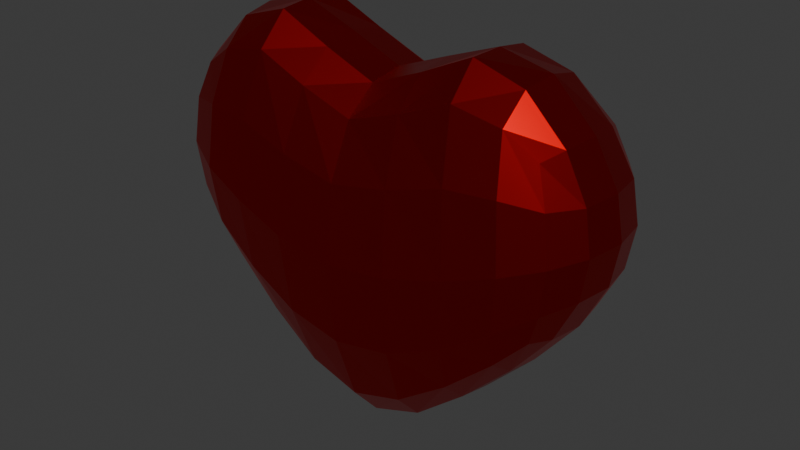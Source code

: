 # Source: heart.blend  (saved by Blender 4.4.32; exported with 4.5.12 LTS)
import bpy
from mathutils import Matrix  # noqa: F401  (used for matrix-valued properties, if any)

bpy.ops.wm.read_factory_settings(use_empty=True)
scene = bpy.context.scene
scene.name = 'Scene'

# ---- collections
col_collection = bpy.data.collections.new('Collection'); scene.collection.children.link(col_collection)

# ---- materials (node trees are filled in below, after node groups)
mat_material_001 = bpy.data.materials.new('Material.001')

# ---- material node trees
mat_material_001.use_nodes = True; mat_material_001.node_tree.nodes.clear()
_N = mat_material_001.node_tree.nodes; _L = mat_material_001.node_tree.links
n0 = _N.new('ShaderNodeBsdfPrincipled'); n0.name = 'Principled BSDF'; n0.location = (10, 300)
n0.inputs[0].default_value = (0.8004, 0.0, 0.001359, 1.0)
n0.inputs[1].default_value = 1.0
n0.inputs[2].default_value = 0.3
n0.inputs[13].default_value = 0.4886
n1 = _N.new('ShaderNodeOutputMaterial'); n1.name = 'Material Output'; n1.location = (300, 300)
_L.new(n0.outputs[0], n1.inputs[0])
n1.is_active_output = True

# ---- world
world_world = bpy.data.worlds.new('World'); scene.world = world_world
world_world.use_nodes = True; world_world.node_tree.nodes.clear()
_N = world_world.node_tree.nodes; _L = world_world.node_tree.links
n0 = _N.new('ShaderNodeOutputWorld'); n0.name = 'World Output'; n0.location = (300, 300)
n1 = _N.new('ShaderNodeBackground'); n1.name = 'Background'; n1.location = (10, 300)
n1.inputs[0].default_value = (0.05088, 0.05088, 0.05088, 1.0)
_L.new(n1.outputs[0], n0.inputs[0])
n0.is_active_output = True
world_world.color = (0.05088, 0.05088, 0.05088)
world_world.sun_shadow_jitter_overblur = 0.0

# ---- meshes
me_cube_001 = bpy.data.meshes.new('Cube.001')
me_cube_001.from_pydata([(-0.9389, -0.2915, -0.1875), (-0.9389, -0.2915, 0.6361), (-0.9389, 0.2854, -0.1875), (-0.9389, 0.2854, 0.6361), (0.9389, -0.2915, -0.1875), (0.9389, -0.2915, 0.6361), (0.9389, 0.2854, -0.1875), (0.9389, 0.2854, 0.6184), (-4.657e-10, 0.3401, -0.8338), (8.149e-10, 0.3401, 0.5991), (2.328e-09, -0.3441, -0.8338), (-2.328e-09, -0.3441, 0.5952), (-0.5369, 0.3282, -0.5657), (-0.5369, -0.3322, 0.7922), (-0.5369, 0.3282, 0.7962), (-0.5369, -0.3322, -0.5657), (0.5369, 0.3282, 0.7489), (0.5369, -0.3322, -0.5657), (0.5369, 0.3282, -0.5657), (0.5369, -0.3322, 0.7922), (-1.033, -0.3448, 0.2175), (-1.033, 0.3405, 0.2175), (1.033, 0.3405, 0.2145), (1.033, -0.3448, 0.2175), (0.0, -0.5153, -0.04558), (0.0, 0.5153, -0.0446), (-0.6073, 0.4677, 0.07157), (-0.6073, -0.4677, 0.07059), (0.6073, -0.4677, 0.07059), (0.6073, 0.4677, 0.05976), (-1.014, -0.008095, -0.2054), (-1.014, -0.008095, 0.6828), (1.014, -0.008095, -0.2054), (1.014, -0.008095, 0.6799), (1.863e-09, -0.007904, 0.7471), (-1.863e-09, -0.007904, -1.062), (-0.5403, -0.007904, -0.7318), (-0.5403, -0.007904, 0.9612), (0.5403, -0.007904, 0.9494), (0.5403, -0.007904, -0.7318), (1.174, -0.008668, 0.2536), (-1.174, -0.008668, 0.2536), (-0.989, -0.1823, -0.1986), (-1.002, -0.3296, 0.4563), (-0.989, 0.1704, 0.6689), (-1.002, 0.3251, -0.01505), (-0.7802, 0.3149, -0.3495), (0.7802, 0.3149, 0.7103), (1.002, 0.3251, -0.01542), (0.989, 0.1704, -0.1986), (0.989, -0.1823, 0.6685), (1.002, -0.3296, -0.01505), (0.7802, -0.3192, -0.3495), (-0.7802, -0.3192, 0.7446), (0.2715, 0.3364, -0.7534), (-0.2715, 0.3364, 0.6942), (-0.2715, -0.3404, -0.7534), (0.2715, -0.3404, 0.6844), (-2.328e-10, -0.1856, 0.7188), (2.328e-10, -0.1856, -1.017), (0.0, -0.4658, -0.4752), (0.0, 0.4653, -0.4751), (-0.2715, 0.3364, -0.7534), (-0.2715, -0.3404, 0.6844), (-0.7802, 0.3149, 0.7451), (-0.7802, -0.3192, -0.3495), (-0.5783, 0.4312, -0.2966), (-0.5323, -0.1841, -0.6991), (-0.5323, -0.1841, 0.9489), (-0.5783, -0.4316, -0.2968), (0.2715, 0.3364, 0.6617), (0.2715, -0.3404, -0.7534), (0.7802, 0.3149, -0.3495), (0.7802, -0.3192, 0.7446), (0.5783, -0.4316, -0.2968), (0.5323, -0.1841, 0.9474), (0.5323, -0.1841, -0.6991), (0.5783, 0.4312, -0.2981), (-1.002, -0.3296, -0.01505), (-1.002, 0.3251, 0.4563), (1.002, 0.3251, 0.4468), (1.002, -0.3296, 0.4563), (4.657e-10, -0.4658, 0.3314), (-4.657e-10, 0.4653, 0.3342), (-0.5783, 0.4312, 0.4731), (-0.5783, -0.4316, 0.4702), (0.5783, -0.4316, 0.4702), (0.5783, 0.4312, 0.4391), (0.3157, 0.5004, -0.01489), (0.8521, -0.4258, 0.154), (-0.3157, -0.5004, -0.009227), (-0.8521, 0.4253, 0.1542), (-0.3157, 0.5004, -0.006767), (0.3157, -0.5004, -0.009227), (-0.8521, -0.4258, 0.154), (1.14, -0.198, 0.2473), (0.8521, 0.4253, 0.1457), (-1.14, 0.1855, 0.2473), (-0.989, 0.1704, -0.1986), (-0.989, -0.1823, 0.6689), (0.989, -0.1823, -0.1986), (0.989, 0.1704, 0.6593), (4.657e-10, 0.1742, 0.7215), (-4.657e-10, 0.1742, -1.017), (-0.5323, 0.1727, -0.6991), (-0.5323, 0.1727, 0.9516), (0.5323, 0.1727, 0.9177), (0.5323, 0.1727, -0.6991), (1.14, 0.1855, 0.2469), (-1.14, -0.198, 0.2473), (-1.136, -0.008453, 0.03382), (1.136, -0.008453, 0.03382), (0.2701, -0.007904, -0.9617), (0.8021, -0.007928, 0.8906), (-0.2701, -0.007904, 0.8591), (-0.8021, -0.007928, -0.4669), (-0.2701, -0.007904, -0.9617), (0.2701, -0.007904, 0.8509), (-0.8021, -0.007928, 0.8991), (0.8021, -0.007928, -0.4669), (1.136, -0.008453, 0.4638), (-1.136, -0.008453, 0.4642), (-1.104, 0.1801, 0.4579), (0.822, 0.3989, 0.4556), (1.104, -0.1924, 0.4579), (-0.822, -0.3999, 0.4799), (0.7876, -0.1825, -0.4447), (-0.7876, -0.1825, 0.8701), (0.2665, -0.1851, 0.8246), (-0.2665, -0.1851, -0.9205), (0.2978, -0.4551, 0.3881), (-0.2978, 0.4546, 0.3952), (-0.822, 0.3989, 0.4802), (-0.7876, -0.1825, -0.4447), (-0.2665, -0.1851, 0.8256), (-0.2978, -0.4551, 0.3881), (0.822, -0.3999, 0.4799), (0.7876, -0.1825, 0.8691), (0.2665, -0.1851, -0.9205), (0.2978, 0.4546, 0.3718), (0.2978, 0.4546, -0.4244), (0.822, -0.3999, -0.1397), (-0.2978, -0.4551, -0.4237), (-0.822, 0.3989, -0.1397), (-0.2978, 0.4546, -0.4234), (0.2978, -0.4551, -0.4237), (-0.822, -0.3999, -0.1397), (1.104, -0.1924, 0.02952), (0.822, 0.3989, -0.1408), (-1.104, 0.1801, 0.02952), (-1.104, -0.1924, 0.02952), (1.104, 0.1801, 0.02947), (0.2665, 0.1737, -0.9205), (0.7876, 0.1711, 0.8459), (-0.2665, 0.1737, 0.8324), (-0.7876, 0.1711, -0.4447), (-0.2665, 0.1737, -0.9205), (0.2665, 0.1737, 0.8091), (-0.7876, 0.1711, 0.8705), (0.7876, 0.1711, -0.4447), (1.104, 0.1801, 0.4559), (-1.104, -0.1924, 0.4579)], [], [(41, 121, 122, 97), (121, 31, 44, 122), (122, 44, 3, 79), (97, 122, 79, 21), (29, 87, 123, 96), (87, 16, 47, 123), (123, 47, 7, 80), (96, 123, 80, 22), (40, 120, 124, 95), (120, 33, 50, 124), (124, 50, 5, 81), (95, 124, 81, 23), (27, 85, 125, 94), (85, 13, 53, 125), (125, 53, 1, 43), (94, 125, 43, 20), (39, 119, 126, 76), (119, 32, 100, 126), (126, 100, 4, 52), (76, 126, 52, 17), (37, 118, 127, 68), (118, 31, 99, 127), (127, 99, 1, 53), (68, 127, 53, 13), (38, 117, 128, 75), (117, 34, 58, 128), (128, 58, 11, 57), (75, 128, 57, 19), (36, 116, 129, 67), (116, 35, 59, 129), (129, 59, 10, 56), (67, 129, 56, 15), (28, 86, 130, 93), (86, 19, 57, 130), (130, 57, 11, 82), (93, 130, 82, 24), (26, 84, 131, 92), (84, 14, 55, 131), (131, 55, 9, 83), (92, 131, 83, 25), (21, 79, 132, 91), (79, 3, 64, 132), (132, 64, 14, 84), (91, 132, 84, 26), (30, 115, 133, 42), (115, 36, 67, 133), (133, 67, 15, 65), (42, 133, 65, 0), (34, 114, 134, 58), (114, 37, 68, 134), (134, 68, 13, 63), (58, 134, 63, 11), (24, 82, 135, 90), (82, 11, 63, 135), (135, 63, 13, 85), (90, 135, 85, 27), (23, 81, 136, 89), (81, 5, 73, 136), (136, 73, 19, 86), (89, 136, 86, 28), (33, 113, 137, 50), (113, 38, 75, 137), (137, 75, 19, 73), (50, 137, 73, 5), (35, 112, 138, 59), (112, 39, 76, 138), (138, 76, 17, 71), (59, 138, 71, 10), (25, 83, 139, 88), (83, 9, 70, 139), (139, 70, 16, 87), (88, 139, 87, 29), (8, 61, 140, 54), (61, 25, 88, 140), (140, 88, 29, 77), (54, 140, 77, 18), (4, 51, 141, 52), (51, 23, 89, 141), (141, 89, 28, 74), (52, 141, 74, 17), (10, 60, 142, 56), (60, 24, 90, 142), (142, 90, 27, 69), (56, 142, 69, 15), (2, 45, 143, 46), (45, 21, 91, 143), (143, 91, 26, 66), (46, 143, 66, 12), (12, 66, 144, 62), (66, 26, 92, 144), (144, 92, 25, 61), (62, 144, 61, 8), (17, 74, 145, 71), (74, 28, 93, 145), (145, 93, 24, 60), (71, 145, 60, 10), (15, 69, 146, 65), (69, 27, 94, 146), (146, 94, 20, 78), (65, 146, 78, 0), (32, 111, 147, 100), (111, 40, 95, 147), (147, 95, 23, 51), (100, 147, 51, 4), (18, 77, 148, 72), (77, 29, 96, 148), (148, 96, 22, 48), (72, 148, 48, 6), (30, 110, 149, 98), (110, 41, 97, 149), (149, 97, 21, 45), (98, 149, 45, 2), (0, 78, 150, 42), (78, 20, 109, 150), (150, 109, 41, 110), (42, 150, 110, 30), (6, 48, 151, 49), (48, 22, 108, 151), (151, 108, 40, 111), (49, 151, 111, 32), (8, 54, 152, 103), (54, 18, 107, 152), (152, 107, 39, 112), (103, 152, 112, 35), (7, 47, 153, 101), (47, 16, 106, 153), (153, 106, 38, 113), (101, 153, 113, 33), (9, 55, 154, 102), (55, 14, 105, 154), (154, 105, 37, 114), (102, 154, 114, 34), (2, 46, 155, 98), (46, 12, 104, 155), (155, 104, 36, 115), (98, 155, 115, 30), (12, 62, 156, 104), (62, 8, 103, 156), (156, 103, 35, 116), (104, 156, 116, 36), (16, 70, 157, 106), (70, 9, 102, 157), (157, 102, 34, 117), (106, 157, 117, 38), (14, 64, 158, 105), (64, 3, 44, 158), (158, 44, 31, 118), (105, 158, 118, 37), (18, 72, 159, 107), (72, 6, 49, 159), (159, 49, 32, 119), (107, 159, 119, 39), (22, 80, 160, 108), (80, 7, 101, 160), (160, 101, 33, 120), (108, 160, 120, 40), (20, 43, 161, 109), (43, 1, 99, 161), (161, 99, 31, 121), (109, 161, 121, 41)])
_uv = me_cube_001.uv_layers.new(name='UVMap')
_uv.uv.foreach_set('vector', [0.5, 0.1223, 0.5625, 0.1222, 0.5625, 0.1845, 0.5, 0.1843, 0.5625, 0.1222, 0.625, 0.1209, 0.625, 0.1855, 0.5625, 0.1845, 0.5625, 0.1845, 0.625, 0.1855, 0.625, 0.25, 0.5625, 0.2398, 0.5, 0.1843, 0.5625, 0.1845, 0.5625, 0.2398, 0.5, 0.2389, 0.5, 0.4375, 0.5625, 0.4375, 0.5625, 0.4699, 0.5, 0.4701, 0.5625, 0.4375, 0.625, 0.4375, 0.625, 0.4688, 0.5625, 0.4699, 0.5625, 0.4699, 0.625, 0.4688, 0.625, 0.5, 0.5623, 0.5102, 0.5, 0.4701, 0.5625, 0.4699, 0.5623, 0.5102, 0.5, 0.5111, 0.5, 0.6277, 0.5612, 0.6277, 0.5614, 0.6883, 0.5, 0.6881, 0.5612, 0.6277, 0.6146, 0.6277, 0.6155, 0.6892, 0.5614, 0.6883, 0.5614, 0.6883, 0.6155, 0.6892, 0.625, 0.75, 0.5623, 0.7411, 0.5, 0.6881, 0.5614, 0.6883, 0.5623, 0.7411, 0.5, 0.7403, 0.5, 0.9375, 0.5625, 0.9375, 0.5625, 0.9688, 0.5, 0.9688, 0.5625, 0.9375, 0.625, 0.9375, 0.625, 0.9688, 0.5625, 0.9688, 0.5625, 0.9688, 0.625, 0.9688, 0.625, 1.0, 0.5625, 1.0, 0.5, 0.9688, 0.5625, 0.9688, 0.5625, 1.0, 0.5, 1.0, 0.3125, 0.6277, 0.3451, 0.6277, 0.3448, 0.6894, 0.3125, 0.6894, 0.3451, 0.6277, 0.3854, 0.6277, 0.3845, 0.6892, 0.3448, 0.6894, 0.3448, 0.6894, 0.3845, 0.6892, 0.375, 0.75, 0.3438, 0.75, 0.3125, 0.6894, 0.3448, 0.6894, 0.3438, 0.75, 0.3125, 0.75, 0.8125, 0.6277, 0.8438, 0.6278, 0.8438, 0.6894, 0.8125, 0.6894, 0.8438, 0.6278, 0.875, 0.6291, 0.875, 0.6895, 0.8438, 0.6894, 0.8438, 0.6894, 0.875, 0.6895, 0.875, 0.75, 0.8438, 0.75, 0.8125, 0.6894, 0.8438, 0.6894, 0.8438, 0.75, 0.8125, 0.75, 0.6875, 0.6277, 0.7188, 0.6277, 0.7188, 0.6894, 0.6875, 0.6894, 0.7188, 0.6277, 0.75, 0.6277, 0.75, 0.6894, 0.7188, 0.6894, 0.7188, 0.6894, 0.75, 0.6894, 0.75, 0.75, 0.7188, 0.75, 0.6875, 0.6894, 0.7188, 0.6894, 0.7188, 0.75, 0.6875, 0.75, 0.1875, 0.6277, 0.2188, 0.6277, 0.2188, 0.6894, 0.1875, 0.6894, 0.2188, 0.6277, 0.25, 0.6277, 0.25, 0.6894, 0.2188, 0.6894, 0.2188, 0.6894, 0.25, 0.6894, 0.25, 0.75, 0.2188, 0.75, 0.1875, 0.6894, 0.2188, 0.6894, 0.2188, 0.75, 0.1875, 0.75, 0.5, 0.8125, 0.5625, 0.8125, 0.5625, 0.8438, 0.5, 0.8438, 0.5625, 0.8125, 0.625, 0.8125, 0.625, 0.8438, 0.5625, 0.8438, 0.5625, 0.8438, 0.625, 0.8438, 0.625, 0.875, 0.5625, 0.875, 0.5, 0.8438, 0.5625, 0.8438, 0.5625, 0.875, 0.5, 0.875, 0.5, 0.3125, 0.5625, 0.3125, 0.5625, 0.3438, 0.5, 0.3438, 0.5625, 0.3125, 0.625, 0.3125, 0.625, 0.3438, 0.5625, 0.3438, 0.5625, 0.3438, 0.625, 0.3438, 0.625, 0.375, 0.5625, 0.375, 0.5, 0.3438, 0.5625, 0.3438, 0.5625, 0.375, 0.5, 0.375, 0.5, 0.2389, 0.5625, 0.2398, 0.5625, 0.2801, 0.5, 0.2799, 0.5625, 0.2398, 0.625, 0.25, 0.625, 0.2813, 0.5625, 0.2801, 0.5625, 0.2801, 0.625, 0.2813, 0.625, 0.3125, 0.5625, 0.3125, 0.5, 0.2799, 0.5625, 0.2801, 0.5625, 0.3125, 0.5, 0.3125, 0.125, 0.6291, 0.1563, 0.6278, 0.1562, 0.6894, 0.125, 0.6895, 0.1563, 0.6278, 0.1875, 0.6277, 0.1875, 0.6894, 0.1562, 0.6894, 0.1562, 0.6894, 0.1875, 0.6894, 0.1875, 0.75, 0.1563, 0.75, 0.125, 0.6895, 0.1562, 0.6894, 0.1563, 0.75, 0.125, 0.75, 0.75, 0.6277, 0.7813, 0.6277, 0.7813, 0.6894, 0.75, 0.6894, 0.7813, 0.6277, 0.8125, 0.6277, 0.8125, 0.6894, 0.7813, 0.6894, 0.7813, 0.6894, 0.8125, 0.6894, 0.8125, 0.75, 0.7813, 0.75, 0.75, 0.6894, 0.7813, 0.6894, 0.7813, 0.75, 0.75, 0.75, 0.5, 0.875, 0.5625, 0.875, 0.5625, 0.9063, 0.5, 0.9063, 0.5625, 0.875, 0.625, 0.875, 0.625, 0.9063, 0.5625, 0.9063, 0.5625, 0.9063, 0.625, 0.9063, 0.625, 0.9375, 0.5625, 0.9375, 0.5, 0.9063, 0.5625, 0.9063, 0.5625, 0.9375, 0.5, 0.9375, 0.5, 0.7403, 0.5623, 0.7411, 0.5625, 0.7802, 0.5, 0.78, 0.5623, 0.7411, 0.625, 0.75, 0.625, 0.7813, 0.5625, 0.7802, 0.5625, 0.7802, 0.625, 0.7813, 0.625, 0.8125, 0.5625, 0.8125, 0.5, 0.78, 0.5625, 0.7802, 0.5625, 0.8125, 0.5, 0.8125, 0.6146, 0.6277, 0.6549, 0.6277, 0.6552, 0.6894, 0.6155, 0.6892, 0.6549, 0.6277, 0.6875, 0.6277, 0.6875, 0.6894, 0.6552, 0.6894, 0.6552, 0.6894, 0.6875, 0.6894, 0.6875, 0.75, 0.6563, 0.75, 0.6155, 0.6892, 0.6552, 0.6894, 0.6563, 0.75, 0.625, 0.75, 0.25, 0.6277, 0.2813, 0.6277, 0.2813, 0.6894, 0.25, 0.6894, 0.2813, 0.6277, 0.3125, 0.6277, 0.3125, 0.6894, 0.2813, 0.6894, 0.2813, 0.6894, 0.3125, 0.6894, 0.3125, 0.75, 0.2813, 0.75, 0.25, 0.6894, 0.2813, 0.6894, 0.2813, 0.75, 0.25, 0.75, 0.5, 0.375, 0.5625, 0.375, 0.5625, 0.4063, 0.5, 0.4063, 0.5625, 0.375, 0.625, 0.375, 0.625, 0.4063, 0.5625, 0.4063, 0.5625, 0.4063, 0.625, 0.4063, 0.625, 0.4375, 0.5625, 0.4375, 0.5, 0.4063, 0.5625, 0.4063, 0.5625, 0.4375, 0.5, 0.4375, 0.375, 0.375, 0.4375, 0.375, 0.4375, 0.4063, 0.375, 0.4063, 0.4375, 0.375, 0.5, 0.375, 0.5, 0.4063, 0.4375, 0.4063, 0.4375, 0.4063, 0.5, 0.4063, 0.5, 0.4375, 0.4375, 0.4375, 0.375, 0.4063, 0.4375, 0.4063, 0.4375, 0.4375, 0.375, 0.4375, 0.375, 0.75, 0.4377, 0.7411, 0.4375, 0.7802, 0.375, 0.7813, 0.4377, 0.7411, 0.5, 0.7403, 0.5, 0.78, 0.4375, 0.7802, 0.4375, 0.7802, 0.5, 0.78, 0.5, 0.8125, 0.4375, 0.8125, 0.375, 0.7813, 0.4375, 0.7802, 0.4375, 0.8125, 0.375, 0.8125, 0.375, 0.875, 0.4375, 0.875, 0.4375, 0.9063, 0.375, 0.9063, 0.4375, 0.875, 0.5, 0.875, 0.5, 0.9063, 0.4375, 0.9063, 0.4375, 0.9063, 0.5, 0.9063, 0.5, 0.9375, 0.4375, 0.9375, 0.375, 0.9063, 0.4375, 0.9063, 0.4375, 0.9375, 0.375, 0.9375, 0.375, 0.25, 0.4375, 0.2398, 0.4375, 0.2801, 0.375, 0.2813, 0.4375, 0.2398, 0.5, 0.2389, 0.5, 0.2799, 0.4375, 0.2801, 0.4375, 0.2801, 0.5, 0.2799, 0.5, 0.3125, 0.4375, 0.3125, 0.375, 0.2813, 0.4375, 0.2801, 0.4375, 0.3125, 0.375, 0.3125, 0.375, 0.3125, 0.4375, 0.3125, 0.4375, 0.3438, 0.375, 0.3438, 0.4375, 0.3125, 0.5, 0.3125, 0.5, 0.3438, 0.4375, 0.3438, 0.4375, 0.3438, 0.5, 0.3438, 0.5, 0.375, 0.4375, 0.375, 0.375, 0.3438, 0.4375, 0.3438, 0.4375, 0.375, 0.375, 0.375, 0.375, 0.8125, 0.4375, 0.8125, 0.4375, 0.8438, 0.375, 0.8438, 0.4375, 0.8125, 0.5, 0.8125, 0.5, 0.8438, 0.4375, 0.8438, 0.4375, 0.8438, 0.5, 0.8438, 0.5, 0.875, 0.4375, 0.875, 0.375, 0.8438, 0.4375, 0.8438, 0.4375, 0.875, 0.375, 0.875, 0.375, 0.9375, 0.4375, 0.9375, 0.4375, 0.9688, 0.375, 0.9688, 0.4375, 0.9375, 0.5, 0.9375, 0.5, 0.9688, 0.4375, 0.9688, 0.4375, 0.9688, 0.5, 0.9688, 0.5, 1.0, 0.4375, 1.0, 0.375, 0.9688, 0.4375, 0.9688, 0.4375, 1.0, 0.375, 1.0, 0.3854, 0.6277, 0.4388, 0.6277, 0.4386, 0.6883, 0.3845, 0.6892, 0.4388, 0.6277, 0.5, 0.6277, 0.5, 0.6881, 0.4386, 0.6883, 0.4386, 0.6883, 0.5, 0.6881, 0.5, 0.7403, 0.4377, 0.7411, 0.3845, 0.6892, 0.4386, 0.6883, 0.4377, 0.7411, 0.375, 0.75, 0.375, 0.4375, 0.4375, 0.4375, 0.4375, 0.4699, 0.375, 0.4688, 0.4375, 0.4375, 0.5, 0.4375, 0.5, 0.4701, 0.4375, 0.4699, 0.4375, 0.4699, 0.5, 0.4701, 0.5, 0.5111, 0.4377, 0.5102, 0.375, 0.4688, 0.4375, 0.4699, 0.4377, 0.5102, 0.375, 0.5, 0.375, 0.1209, 0.4375, 0.1222, 0.4375, 0.1845, 0.375, 0.1855, 0.4375, 0.1222, 0.5, 0.1223, 0.5, 0.1843, 0.4375, 0.1845, 0.4375, 0.1845, 0.5, 0.1843, 0.5, 0.2389, 0.4375, 0.2398, 0.375, 0.1855, 0.4375, 0.1845, 0.4375, 0.2398, 0.375, 0.25, 0.375, 0.0, 0.4375, 0.0, 0.4375, 0.06061, 0.375, 0.06047, 0.4375, 0.0, 0.5, 0.0, 0.5, 0.06064, 0.4375, 0.06061, 0.4375, 0.06061, 0.5, 0.06064, 0.5, 0.1223, 0.4375, 0.1222, 0.375, 0.06047, 0.4375, 0.06061, 0.4375, 0.1222, 0.375, 0.1209, 0.375, 0.5, 0.4377, 0.5102, 0.4386, 0.5655, 0.3845, 0.5646, 0.4377, 0.5102, 0.5, 0.5111, 0.5, 0.5657, 0.4386, 0.5655, 0.4386, 0.5655, 0.5, 0.5657, 0.5, 0.6277, 0.4388, 0.6277, 0.3845, 0.5646, 0.4386, 0.5655, 0.4388, 0.6277, 0.3854, 0.6277, 0.25, 0.5, 0.2813, 0.5, 0.2813, 0.5644, 0.25, 0.5644, 0.2813, 0.5, 0.3125, 0.5, 0.3125, 0.5644, 0.2813, 0.5644, 0.2813, 0.5644, 0.3125, 0.5644, 0.3125, 0.6277, 0.2813, 0.6277, 0.25, 0.5644, 0.2813, 0.5644, 0.2813, 0.6277, 0.25, 0.6277, 0.625, 0.5, 0.6563, 0.5, 0.6552, 0.5644, 0.6155, 0.5646, 0.6563, 0.5, 0.6875, 0.5, 0.6875, 0.5644, 0.6552, 0.5644, 0.6552, 0.5644, 0.6875, 0.5644, 0.6875, 0.6277, 0.6549, 0.6277, 0.6155, 0.5646, 0.6552, 0.5644, 0.6549, 0.6277, 0.6146, 0.6277, 0.75, 0.5, 0.7813, 0.5, 0.7813, 0.5644, 0.75, 0.5644, 0.7813, 0.5, 0.8125, 0.5, 0.8125, 0.5644, 0.7813, 0.5644, 0.7813, 0.5644, 0.8125, 0.5644, 0.8125, 0.6277, 0.7813, 0.6277, 0.75, 0.5644, 0.7813, 0.5644, 0.7813, 0.6277, 0.75, 0.6277, 0.125, 0.5, 0.1563, 0.5, 0.1563, 0.5644, 0.125, 0.5645, 0.1563, 0.5, 0.1875, 0.5, 0.1875, 0.5644, 0.1563, 0.5644, 0.1563, 0.5644, 0.1875, 0.5644, 0.1875, 0.6277, 0.1563, 0.6278, 0.125, 0.5645, 0.1563, 0.5644, 0.1563, 0.6278, 0.125, 0.6291, 0.1875, 0.5, 0.2188, 0.5, 0.2188, 0.5644, 0.1875, 0.5644, 0.2188, 0.5, 0.25, 0.5, 0.25, 0.5644, 0.2188, 0.5644, 0.2188, 0.5644, 0.25, 0.5644, 0.25, 0.6277, 0.2188, 0.6277, 0.1875, 0.5644, 0.2188, 0.5644, 0.2188, 0.6277, 0.1875, 0.6277, 0.6875, 0.5, 0.7188, 0.5, 0.7188, 0.5644, 0.6875, 0.5644, 0.7188, 0.5, 0.75, 0.5, 0.75, 0.5644, 0.7188, 0.5644, 0.7188, 0.5644, 0.75, 0.5644, 0.75, 0.6277, 0.7188, 0.6277, 0.6875, 0.5644, 0.7188, 0.5644, 0.7188, 0.6277, 0.6875, 0.6277, 0.8125, 0.5, 0.8438, 0.5, 0.8438, 0.5644, 0.8125, 0.5644, 0.8438, 0.5, 0.875, 0.5, 0.875, 0.5645, 0.8438, 0.5644, 0.8438, 0.5644, 0.875, 0.5645, 0.875, 0.6291, 0.8438, 0.6278, 0.8125, 0.5644, 0.8438, 0.5644, 0.8438, 0.6278, 0.8125, 0.6277, 0.3125, 0.5, 0.3438, 0.5, 0.3448, 0.5644, 0.3125, 0.5644, 0.3438, 0.5, 0.375, 0.5, 0.3845, 0.5646, 0.3448, 0.5644, 0.3448, 0.5644, 0.3845, 0.5646, 0.3854, 0.6277, 0.3451, 0.6277, 0.3125, 0.5644, 0.3448, 0.5644, 0.3451, 0.6277, 0.3125, 0.6277, 0.5, 0.5111, 0.5623, 0.5102, 0.5614, 0.5655, 0.5, 0.5657, 0.5623, 0.5102, 0.625, 0.5, 0.6155, 0.5646, 0.5614, 0.5655, 0.5614, 0.5655, 0.6155, 0.5646, 0.6146, 0.6277, 0.5612, 0.6277, 0.5, 0.5657, 0.5614, 0.5655, 0.5612, 0.6277, 0.5, 0.6277, 0.5, 0.0, 0.5625, 0.0, 0.5625, 0.06061, 0.5, 0.06064, 0.5625, 0.0, 0.625, 0.0, 0.625, 0.06047, 0.5625, 0.06061, 0.5625, 0.06061, 0.625, 0.06047, 0.625, 0.1209, 0.5625, 0.1222, 0.5, 0.06064, 0.5625, 0.06061, 0.5625, 0.1222, 0.5, 0.1223])
me_cube_001.materials.append(mat_material_001)
me_cube_001.update()

# ---- objects
ob_cube = bpy.data.objects.new('Cube', me_cube_001)

# ---- transforms, parenting, visibility, modifiers, constraints
ob_cube.location = (-2.895, 2.271e-08, 2.257)
ob_cube.scale = (1.141, 1.141, 1.141)

# ---- collection membership
col_collection.objects.link(ob_cube)

# ---- scene / render settings (as saved in the file)
scene.frame_start = 1; scene.frame_end = 250; scene.frame_set(1)
scene.render.engine = 'BLENDER_EEVEE_NEXT'
bpy.context.view_layer.update()

# ---- added for rendering (the .blend has no active camera and no usable light): camera, sun
cam_auto = bpy.data.cameras.new('AutoCamera')
cam_auto.lens = 50.0
cam_auto.sensor_width = 36.0
cam_auto.clip_end = 1000.0
ob_auto_camera = bpy.data.objects.new('AutoCamera', cam_auto)
scene.collection.objects.link(ob_auto_camera)
ob_auto_camera.location = (0.55417, -4.13874, 4.95849)
ob_auto_camera.rotation_euler = (1.09748, -7.21219e-08, 0.694738)
scene.camera = ob_auto_camera
light_auto_sun = bpy.data.lights.new('AutoSun', 'SUN')
light_auto_sun.energy = 3.0
light_auto_sun.angle = 0.0523599
ob_auto_sun = bpy.data.objects.new('AutoSun', light_auto_sun)
scene.collection.objects.link(ob_auto_sun)
ob_auto_sun.rotation_euler = (0.872665, 0.174533, 0.523599)
bpy.context.view_layer.update()
